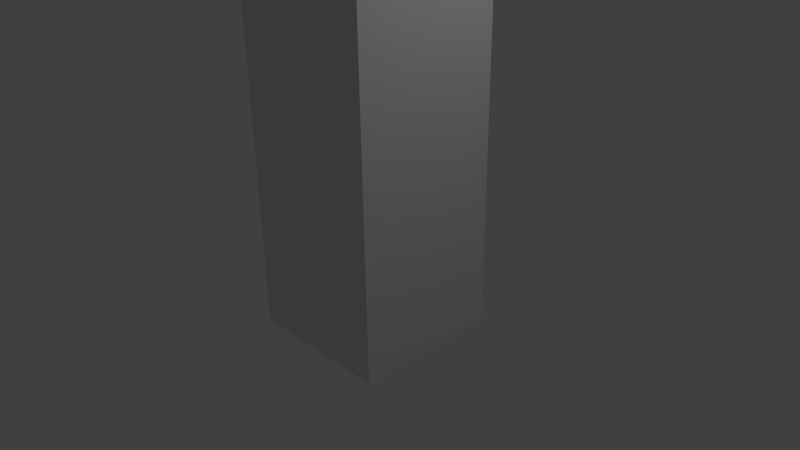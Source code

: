 # Source: bone_animation2.blend  (saved by Blender 2.65.0; exported with 4.5.12 LTS)
import bpy
from mathutils import Matrix  # noqa: F401  (used for matrix-valued properties, if any)

bpy.ops.wm.read_factory_settings(use_empty=True)
scene = bpy.context.scene
scene.name = 'Scene'

# ---- collections
col_collection_1 = bpy.data.collections.new('Collection 1'); scene.collection.children.link(col_collection_1)

# ---- world
world_world = bpy.data.worlds.new('World'); scene.world = world_world
world_world.color = (0.05088, 0.05088, 0.05088)
world_world.use_sun_shadow = False
world_world.sun_shadow_jitter_overblur = 0.0
world_world.cycles.sampling_method = 'MANUAL'
world_world.cycles.sample_map_resolution = 256

# ---- cameras
cam_camera = bpy.data.cameras.new('Camera')
cam_camera.clip_end = 100.0
cam_camera.lens = 35.0
cam_camera.sensor_width = 32.0
cam_camera.sensor_height = 18.0
cam_camera.ortho_scale = 7.314
cam_camera.dof.focus_distance = 0.0
cam_camera.dof.aperture_fstop = 128.0

# ---- lights
light_lamp = bpy.data.lights.new('Lamp', 'POINT')
light_lamp.transmission_factor = 0.0
light_lamp.cutoff_distance = 30.0
light_lamp.energy = 100.0
light_lamp.shadow_buffer_clip_start = 1.001
light_lamp.shadow_soft_size = 1.0
light_lamp.shadow_maximum_resolution = 0.006
light_lamp.use_absolute_resolution = True
light_lamp.cycles.use_multiple_importance_sampling = False

# ---- meshes
me_cube_003 = bpy.data.meshes.new('Cube.003')
me_cube_003.from_pydata([(-1.0, -1.0, -1.0), (-1.0, 1.0, -1.0), (1.0, 1.0, -1.0), (1.0, -1.0, -1.0), (-1.0, -1.0, 1.0), (-1.0, 1.0, 1.0), (1.0, 1.0, 1.0), (1.0, -1.0, 1.0), (-1.0, -1.0, 2.611), (-1.0, 1.0, 2.611), (1.0, 1.0, 2.611), (1.0, -1.0, 2.611), (-1.0, -1.0, 4.294), (-1.0, 1.0, 4.294), (1.0, 1.0, 4.294), (1.0, -1.0, 4.294)], [], [(4, 5, 1, 0), (5, 6, 2, 1), (6, 7, 3, 2), (7, 4, 0, 3), (0, 1, 2, 3), (8, 9, 5, 4), (15, 12, 8, 11), (9, 10, 6, 5), (11, 8, 4, 7), (10, 11, 7, 6), (15, 14, 13, 12), (12, 13, 9, 8), (13, 14, 10, 9), (14, 15, 11, 10)])
me_cube_003.use_remesh_preserve_volume = False
me_cube_003.use_remesh_preserve_attributes = False
me_cube_003.use_mirror_vertex_groups = False
me_cube_003.update()
arm_armature = bpy.data.armatures.new('Armature')  # bones are not reproduced

# ---- objects
ob_armature = bpy.data.objects.new('Armature', arm_armature)
ob_cube = bpy.data.objects.new('Cube', me_cube_003)
ob_lamp = bpy.data.objects.new('Lamp', light_lamp)
ob_camera = bpy.data.objects.new('Camera', cam_camera)

# ---- transforms, parenting, visibility, modifiers, constraints
ob_armature.location = (0.0, 0.0, -0.9388)
ob_armature.scale = (1.914, 1.914, 1.914)
ob_armature.show_in_front = True
ob_armature.lineart.crease_threshold = 0.0
ob_cube.parent = ob_armature
ob_cube.matrix_parent_inverse = Matrix(((0.5224, 0.0, 0.0, 0.0), (0.0, 0.5224, 0.0, 0.0), (0.0, 0.0, 0.5224, 0.4905), (0.0, 0.0, 0.0, 1.0)))
ob_cube.location = (0.0, 0.0, 0.0)
ob_cube.lineart.crease_threshold = 0.0
_vg = ob_cube.vertex_groups.new(name='Hoved')
for _i, _w in zip([0, 1, 2, 3, 4, 5, 6, 7], [0.8396, 0.8521, 0.8396, 0.8521, 0.09053, 0.0915, 0.09049, 0.09146]): _vg.add([_i], _w, 'REPLACE')
_vg = ob_cube.vertex_groups.new(name='Bone.001')
for _i, _w in zip([0, 1, 2, 3, 4, 5, 6, 7, 8, 9, 10, 11], [0.1398, 0.1289, 0.1398, 0.1289, 0.7927, 0.7919, 0.7926, 0.7917, 0.1128, 0.1128, 0.1112, 0.1113]): _vg.add([_i], _w, 'REPLACE')
_vg = ob_cube.vertex_groups.new(name='Bone.002')
for _i, _w in zip([4, 5, 6, 7, 8, 9, 10, 11, 12, 13, 14, 15], [0.1168, 0.1166, 0.1169, 0.1168, 0.8743, 0.8741, 0.876, 0.8759, 0.9744, 0.973, 0.9751, 0.9739]): _vg.add([_i], _w, 'REPLACE')
_m = ob_cube.modifiers.new('Armature', 'ARMATURE')
_m.object = ob_armature
_m.use_bone_envelopes = True
ob_lamp.location = (4.076, 1.005, 5.904)
ob_lamp.rotation_euler = (0.6503, 0.05522, 1.866)
ob_lamp.lock_rotations_4d = False
ob_lamp.empty_display_type = 'ARROWS'
ob_lamp.color = (0.0, 0.0, 0.0, 0.0)
ob_lamp.lineart.crease_threshold = 0.0
ob_camera.location = (7.481, -6.508, 5.344)
ob_camera.rotation_euler = (1.109, 0.01082, 0.8149)
ob_camera.lock_rotations_4d = False
ob_camera.empty_display_type = 'ARROWS'
ob_camera.color = (0.0, 0.0, 0.0, 0.0)
ob_camera.display_type = 'WIRE'
ob_camera.lineart.crease_threshold = 0.0

# ---- collection membership
col_collection_1.objects.link(ob_armature)
col_collection_1.objects.link(ob_cube)
col_collection_1.objects.link(ob_lamp)
col_collection_1.objects.link(ob_camera)

# ---- scene / render settings (as saved in the file)
scene.camera = ob_camera
scene.frame_start = 0; scene.frame_end = 120; scene.frame_set(75)
scene.render.engine = 'BLENDER_EEVEE_NEXT'
scene.render.image_settings.color_mode = 'RGB'
scene.render.image_settings.compression = 90
scene.render.resolution_percentage = 50
scene.render.dither_intensity = 0.0
scene.render.bake_margin = 2
scene.render.bake_bias = 0.0
scene.cycles.use_denoising = False
scene.cycles.samples = 10
scene.cycles.sampling_pattern = 'TABULATED_SOBOL'
scene.cycles.light_sampling_threshold = 0.0
scene.cycles.use_adaptive_sampling = False
scene.cycles.use_light_tree = False
scene.cycles.blur_glossy = 0.0
scene.cycles.volume_bounces = 1
scene.cycles.pixel_filter_type = 'GAUSSIAN'
scene.cycles.sample_clamp_indirect = 0.0
scene.view_settings.view_transform = 'Standard'
bpy.context.view_layer.update()
